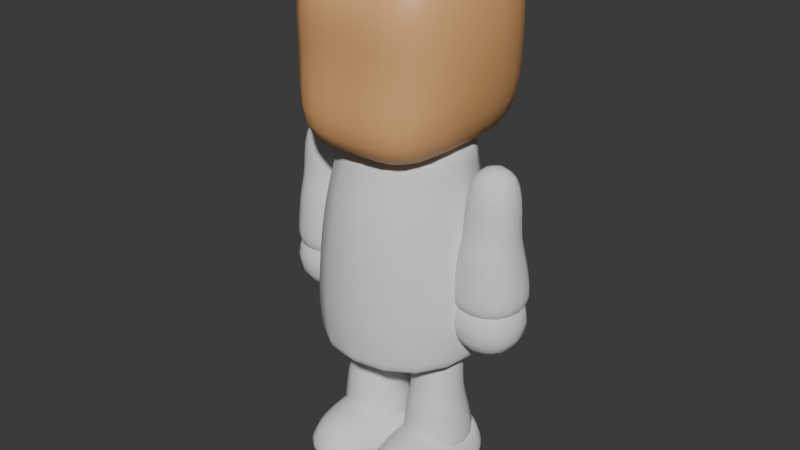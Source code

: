 # Source: person.blend  (saved by Blender 4.5.90; exported with 4.5.12 LTS)
import bpy
from mathutils import Matrix  # noqa: F401  (used for matrix-valued properties, if any)

bpy.ops.wm.read_factory_settings(use_empty=True)
scene = bpy.context.scene
scene.name = 'Scene'

# ---- collections
col_collection = bpy.data.collections.new('Collection'); scene.collection.children.link(col_collection)

# ---- materials (node trees are filled in below, after node groups)
mat_material = bpy.data.materials.new('Material')
mat_material.alpha_threshold = 0.0
mat_material.roughness = 0.5
mat_material.line_color = (0.0, 0.0, 0.0, 1.0)

# ---- material node trees
mat_material.use_nodes = True; mat_material.node_tree.nodes.clear()
_N = mat_material.node_tree.nodes; _L = mat_material.node_tree.links
n0 = _N.new('ShaderNodeOutputMaterial'); n0.name = 'Material Output'; n0.location = (200, 100)
n1 = _N.new('ShaderNodeBsdfPrincipled'); n1.name = 'Principled BSDF'; n1.location = (-200, 100)
n1.inputs[0].default_value = (0.8006, 0.418, 0.1722, 1.0)
n1.inputs[3].default_value = 1.45
_L.new(n1.outputs[0], n0.inputs[0])
n0.is_active_output = True

# ---- world
world_world = bpy.data.worlds.new('World'); scene.world = world_world
world_world.use_nodes = True; world_world.node_tree.nodes.clear()
_N = world_world.node_tree.nodes; _L = world_world.node_tree.links
n0 = _N.new('ShaderNodeOutputWorld'); n0.name = 'World Output'; n0.location = (200, 100)
n1 = _N.new('ShaderNodeBackground'); n1.name = 'Background'; n1.location = (-200, 100)
n1.inputs[0].default_value = (0.05088, 0.05088, 0.05088, 1.0)
_L.new(n1.outputs[0], n0.inputs[0])
n0.is_active_output = True
world_world.color = (0.05088, 0.05088, 0.05088)
world_world.sun_shadow_jitter_overblur = 0.0

# ---- meshes
me_cube_001 = bpy.data.meshes.new('Cube.001')
me_cube_001.from_pydata([(-0.753, -1.0, 3.4), (-0.753, -0.7837, 5.174), (-0.753, 1.0, 3.4), (-0.753, 1.0, 5.145), (-0.753, -0.8478, 4.255), (-0.753, 1.0, 4.255), (0.0, 1.0, 3.4), (0.0, 1.0, 5.145), (0.0, -1.0, 3.4), (0.0, -0.7837, 5.174), (0.0, -0.8478, 4.255), (0.0, 1.0, 4.255), (-0.753, -0.9204, 4.732), (-0.753, 1.0, 4.789), (0.0, -0.9204, 4.732), (0.0, 1.0, 4.789), (-0.753, 0.0, 3.4), (-0.753, 0.1082, 5.394), (-0.9646, 0.0761, 4.255), (0.0, 0.1082, 5.394), (0.0, 0.0, 3.4), (-0.9646, 0.03979, 4.76), (0.753, -1.0, 3.4), (0.753, -0.7837, 5.174), (0.753, 1.0, 3.4), (0.753, 1.0, 5.145), (0.753, -0.8478, 4.255), (0.753, 1.0, 4.255), (0.753, -0.9204, 4.732), (0.753, 1.0, 4.789), (0.753, 0.0, 3.4), (0.753, 0.1082, 5.394), (0.9646, 0.0761, 4.255), (0.9646, 0.03979, 4.76)], [], [(21, 17, 3, 13), (14, 9, 1, 12), (19, 17, 1, 9), (8, 10, 4, 0), (16, 18, 5, 2), (2, 5, 11, 6), (16, 20, 8, 0), (13, 3, 7, 15), (5, 13, 15, 11), (10, 14, 12, 4), (18, 21, 13, 5), (4, 12, 21, 18), (2, 6, 20, 16), (0, 4, 18, 16), (7, 3, 17, 19), (12, 1, 17, 21), (33, 29, 25, 31), (14, 28, 23, 9), (19, 9, 23, 31), (8, 22, 26, 10), (30, 24, 27, 32), (24, 6, 11, 27), (30, 22, 8, 20), (29, 15, 7, 25), (27, 11, 15, 29), (10, 26, 28, 14), (32, 27, 29, 33), (26, 32, 33, 28), (24, 30, 20, 6), (22, 30, 32, 26), (7, 19, 31, 25), (28, 33, 31, 23)])
me_cube_001.polygons.foreach_set('use_smooth', [True] * 32)
_uv = me_cube_001.uv_layers.new(name='UVMap')
_uv.uv.foreach_set('vector', [0.5486, 0.125, 0.625, 0.125, 0.625, 0.25, 0.5486, 0.25, 0.5486, 0.875, 0.625, 0.875, 0.625, 1.0, 0.5486, 1.0, 0.75, 0.625, 0.875, 0.625, 0.875, 0.75, 0.75, 0.75, 0.375, 0.875, 0.4819, 0.875, 0.4819, 1.0, 0.375, 1.0, 0.375, 0.125, 0.4819, 0.125, 0.4819, 0.25, 0.375, 0.25, 0.375, 0.25, 0.4819, 0.25, 0.4819, 0.375, 0.375, 0.375, 0.125, 0.625, 0.25, 0.625, 0.25, 0.75, 0.125, 0.75, 0.5486, 0.25, 0.625, 0.25, 0.625, 0.375, 0.5486, 0.375, 0.4819, 0.25, 0.5486, 0.25, 0.5486, 0.375, 0.4819, 0.375, 0.4819, 0.875, 0.5486, 0.875, 0.5486, 1.0, 0.4819, 1.0, 0.4819, 0.125, 0.5486, 0.125, 0.5486, 0.25, 0.4819, 0.25, 0.4819, 0.0, 0.5486, 0.0, 0.5486, 0.125, 0.4819, 0.125, 0.125, 0.5, 0.25, 0.5, 0.25, 0.625, 0.125, 0.625, 0.375, 0.0, 0.4819, 0.0, 0.4819, 0.125, 0.375, 0.125, 0.75, 0.5, 0.875, 0.5, 0.875, 0.625, 0.75, 0.625, 0.5486, 0.0, 0.625, 0.0, 0.625, 0.125, 0.5486, 0.125, 0.5486, 0.125, 0.5486, 0.25, 0.625, 0.25, 0.625, 0.125, 0.5486, 0.875, 0.5486, 1.0, 0.625, 1.0, 0.625, 0.875, 0.75, 0.625, 0.75, 0.75, 0.875, 0.75, 0.875, 0.625, 0.375, 0.875, 0.375, 1.0, 0.4819, 1.0, 0.4819, 0.875, 0.375, 0.125, 0.375, 0.25, 0.4819, 0.25, 0.4819, 0.125, 0.375, 0.25, 0.375, 0.375, 0.4819, 0.375, 0.4819, 0.25, 0.125, 0.625, 0.125, 0.75, 0.25, 0.75, 0.25, 0.625, 0.5486, 0.25, 0.5486, 0.375, 0.625, 0.375, 0.625, 0.25, 0.4819, 0.25, 0.4819, 0.375, 0.5486, 0.375, 0.5486, 0.25, 0.4819, 0.875, 0.4819, 1.0, 0.5486, 1.0, 0.5486, 0.875, 0.4819, 0.125, 0.4819, 0.25, 0.5486, 0.25, 0.5486, 0.125, 0.4819, 0.0, 0.4819, 0.125, 0.5486, 0.125, 0.5486, 0.0, 0.125, 0.5, 0.125, 0.625, 0.25, 0.625, 0.25, 0.5, 0.375, 0.0, 0.375, 0.125, 0.4819, 0.125, 0.4819, 0.0, 0.75, 0.5, 0.75, 0.625, 0.875, 0.625, 0.875, 0.5, 0.5486, 0.0, 0.5486, 0.125, 0.625, 0.125, 0.625, 0.0])
me_cube_001.materials.append(mat_material)
me_cube_001.update()
me_cube_002 = bpy.data.meshes.new('Cube.002')
me_cube_002.from_pydata([(-0.8995, -0.8995, 1.4), (-0.7009, -0.7009, 3.553), (-0.8995, 0.8995, 1.4), (-0.7009, 0.7009, 3.553), (0.8995, -0.8995, 1.4), (0.7009, -0.7009, 3.553), (0.8995, 0.8995, 1.4), (0.7009, 0.7009, 3.553), (-0.6992, -0.6992, 3.307), (-0.6992, 0.6992, 3.307), (0.6992, 0.6992, 3.307), (0.6992, -0.6992, 3.307), (-0.9697, 1.114, 1.76), (0.9697, 1.114, 1.76), (0.9697, -0.9697, 1.76), (-0.9697, -0.9697, 1.76), (-0.7913, -0.8959, 2.858), (-0.7913, 0.7859, 2.858), (0.7913, 0.7859, 2.858), (0.7913, -0.8959, 2.858), (-0.8995, 0.8995, 1.25), (-0.8995, -0.8995, 1.25), (0.8995, 0.8995, 1.25), (0.8995, -0.8995, 1.25)], [], [(8, 1, 3, 9), (9, 3, 7, 10), (10, 7, 5, 11), (11, 5, 1, 8), (4, 0, 21, 23), (7, 3, 1, 5), (19, 11, 8, 16), (18, 10, 11, 19), (17, 9, 10, 18), (16, 8, 9, 17), (0, 15, 12, 2), (2, 12, 13, 6), (6, 13, 14, 4), (4, 14, 15, 0), (15, 16, 17, 12), (12, 17, 18, 13), (13, 18, 19, 14), (14, 19, 16, 15), (20, 22, 23, 21), (2, 6, 22, 20), (0, 2, 20, 21), (6, 4, 23, 22)])
me_cube_002.polygons.foreach_set('use_smooth', [True] * 22)
_uv = me_cube_002.uv_layers.new(name='UVMap')
_uv.uv.foreach_set('vector', [0.5835, 0.0, 0.625, 0.0, 0.625, 0.25, 0.5835, 0.25, 0.5835, 0.25, 0.625, 0.25, 0.625, 0.5, 0.5835, 0.5, 0.5835, 0.5, 0.625, 0.5, 0.625, 0.75, 0.5835, 0.75, 0.5835, 0.75, 0.625, 0.75, 0.625, 1.0, 0.5835, 1.0, 0.375, 0.75, 0.375, 1.0, 0.375, 1.0, 0.375, 0.75, 0.625, 0.5, 0.875, 0.5, 0.875, 0.75, 0.625, 0.75, 0.5344, 0.75, 0.5835, 0.75, 0.5835, 1.0, 0.5344, 1.0, 0.5344, 0.5, 0.5835, 0.5, 0.5835, 0.75, 0.5344, 0.75, 0.5344, 0.25, 0.5835, 0.25, 0.5835, 0.5, 0.5344, 0.5, 0.5344, 0.0, 0.5835, 0.0, 0.5835, 0.25, 0.5344, 0.25, 0.375, 0.0, 0.4143, 0.0, 0.4143, 0.25, 0.375, 0.25, 0.375, 0.25, 0.4143, 0.25, 0.4143, 0.5, 0.375, 0.5, 0.375, 0.5, 0.4143, 0.5, 0.4143, 0.75, 0.375, 0.75, 0.375, 0.75, 0.4143, 0.75, 0.4143, 1.0, 0.375, 1.0, 0.4143, 0.0, 0.5344, 0.0, 0.5344, 0.25, 0.4143, 0.25, 0.4143, 0.25, 0.5344, 0.25, 0.5344, 0.5, 0.4143, 0.5, 0.4143, 0.5, 0.5344, 0.5, 0.5344, 0.75, 0.4143, 0.75, 0.4143, 0.75, 0.5344, 0.75, 0.5344, 1.0, 0.4143, 1.0, 0.125, 0.5, 0.375, 0.5, 0.375, 0.75, 0.125, 0.75, 0.375, 0.25, 0.375, 0.5, 0.375, 0.5, 0.375, 0.25, 0.375, 0.0, 0.375, 0.25, 0.375, 0.25, 0.375, 0.0, 0.375, 0.5, 0.375, 0.75, 0.375, 0.75, 0.375, 0.5])
me_cube_002.update()
me_cube_004 = bpy.data.meshes.new('Cube.004')
me_cube_004.from_pydata([(-1.391, -0.3914, 1.922), (-1.274, -0.2743, 3.467), (-1.391, 0.3914, 1.922), (-1.274, 0.2743, 3.467), (-0.6086, -0.3914, 1.922), (-0.7257, -0.2743, 3.467), (-0.6086, 0.3914, 1.922), (-0.7257, 0.2743, 3.467), (-1.274, -0.2737, 2.802), (-1.274, 0.2737, 2.802), (-0.7263, 0.2737, 2.802), (-0.7263, -0.2737, 2.802), (-1.38, 0.4361, 2.196), (-0.6205, 0.4361, 2.196), (-0.6205, -0.3795, 2.196), (-1.38, -0.3795, 2.196), (-1.31, -0.3506, 2.626), (-1.31, 0.3076, 2.626), (-0.6903, 0.3076, 2.626), (-0.6903, -0.3506, 2.626), (-1.418, -0.4175, 1.449), (-1.418, -0.4175, 2.284), (-1.418, 0.4175, 1.449), (-1.418, 0.4175, 2.284), (-0.5825, -0.4175, 1.449), (-0.5825, -0.4175, 2.284), (-0.5825, 0.4175, 1.449), (-0.5825, 0.4175, 2.284)], [], [(8, 1, 3, 9), (9, 3, 7, 10), (10, 7, 5, 11), (11, 5, 1, 8), (2, 6, 4, 0), (7, 3, 1, 5), (19, 11, 8, 16), (18, 10, 11, 19), (17, 9, 10, 18), (16, 8, 9, 17), (0, 15, 12, 2), (2, 12, 13, 6), (6, 13, 14, 4), (4, 14, 15, 0), (15, 16, 17, 12), (12, 17, 18, 13), (13, 18, 19, 14), (14, 19, 16, 15), (20, 21, 23, 22), (22, 23, 27, 26), (26, 27, 25, 24), (24, 25, 21, 20), (22, 26, 24, 20), (27, 23, 21, 25)])
me_cube_004.polygons.foreach_set('use_smooth', [True] * 24)
_uv = me_cube_004.uv_layers.new(name='UVMap')
_uv.uv.foreach_set('vector', [0.5835, 0.0, 0.625, 0.0, 0.625, 0.25, 0.5835, 0.25, 0.5835, 0.25, 0.625, 0.25, 0.625, 0.5, 0.5835, 0.5, 0.5835, 0.5, 0.625, 0.5, 0.625, 0.75, 0.5835, 0.75, 0.5835, 0.75, 0.625, 0.75, 0.625, 1.0, 0.5835, 1.0, 0.125, 0.5, 0.375, 0.5, 0.375, 0.75, 0.125, 0.75, 0.625, 0.5, 0.875, 0.5, 0.875, 0.75, 0.625, 0.75, 0.5344, 0.75, 0.5835, 0.75, 0.5835, 1.0, 0.5344, 1.0, 0.5344, 0.5, 0.5835, 0.5, 0.5835, 0.75, 0.5344, 0.75, 0.5344, 0.25, 0.5835, 0.25, 0.5835, 0.5, 0.5344, 0.5, 0.5344, 0.0, 0.5835, 0.0, 0.5835, 0.25, 0.5344, 0.25, 0.375, 0.0, 0.4143, 0.0, 0.4143, 0.25, 0.375, 0.25, 0.375, 0.25, 0.4143, 0.25, 0.4143, 0.5, 0.375, 0.5, 0.375, 0.5, 0.4143, 0.5, 0.4143, 0.75, 0.375, 0.75, 0.375, 0.75, 0.4143, 0.75, 0.4143, 1.0, 0.375, 1.0, 0.4143, 0.0, 0.5344, 0.0, 0.5344, 0.25, 0.4143, 0.25, 0.4143, 0.25, 0.5344, 0.25, 0.5344, 0.5, 0.4143, 0.5, 0.4143, 0.5, 0.5344, 0.5, 0.5344, 0.75, 0.4143, 0.75, 0.4143, 0.75, 0.5344, 0.75, 0.5344, 1.0, 0.4143, 1.0, 0.375, 0.0, 0.625, 0.0, 0.625, 0.25, 0.375, 0.25, 0.375, 0.25, 0.625, 0.25, 0.625, 0.5, 0.375, 0.5, 0.375, 0.5, 0.625, 0.5, 0.625, 0.75, 0.375, 0.75, 0.375, 0.75, 0.625, 0.75, 0.625, 1.0, 0.375, 1.0, 0.125, 0.5, 0.375, 0.5, 0.375, 0.75, 0.125, 0.75, 0.625, 0.5, 0.875, 0.5, 0.875, 0.75, 0.625, 0.75])
me_cube_004.update()
me_cube_006 = bpy.data.meshes.new('Cube.006')
me_cube_006.from_pydata([(-0.7914, -0.3914, 0.1554), (-0.6743, -0.2743, 1.567), (-0.7914, 0.3914, 0.1554), (-0.6743, 0.2743, 1.567), (-0.008618, -0.3914, 0.1554), (-0.1257, -0.2743, 1.567), (-0.008618, 0.3914, 0.1554), (-0.1257, 0.2743, 1.567), (-0.6737, -0.2737, 0.9018), (-0.6737, 0.2737, 0.9018), (-0.1263, 0.2737, 0.9018), (-0.1263, -0.2737, 0.9018), (-0.7795, 0.4361, 0.2963), (-0.0205, 0.4361, 0.2963), (-0.0205, -0.3795, 0.2963), (-0.7795, -0.3795, 0.2963), (-0.7097, -0.3506, 0.7261), (-0.7097, 0.3076, 0.7261), (-0.0903, 0.3076, 0.7261), (-0.0903, -0.3506, 0.7261), (-0.8175, -0.949, -0.04909), (-0.6476, -0.734, 0.4058), (-0.8175, 0.4175, -0.04909), (-0.8175, 0.4175, 0.5175), (0.01754, -0.949, -0.04909), (-0.1524, -0.734, 0.4058), (0.01754, 0.4175, -0.04909), (0.01754, 0.4175, 0.5175), (-0.8175, 0.1075, -0.04909), (-0.6476, -0.1075, 0.4058), (0.01754, 0.1075, -0.04909), (-0.1524, -0.1075, 0.4058), (-0.8175, -0.949, 0.09098), (-0.8175, 0.4175, 0.09098), (0.01754, 0.4175, 0.09098), (0.01754, -0.949, 0.09098), (0.01754, 0.1075, 0.09098), (-0.8175, 0.1075, 0.09098)], [], [(8, 1, 3, 9), (9, 3, 7, 10), (10, 7, 5, 11), (11, 5, 1, 8), (2, 6, 4, 0), (7, 3, 1, 5), (19, 11, 8, 16), (18, 10, 11, 19), (17, 9, 10, 18), (16, 8, 9, 17), (0, 15, 12, 2), (2, 12, 13, 6), (6, 13, 14, 4), (4, 14, 15, 0), (15, 16, 17, 12), (12, 17, 18, 13), (13, 18, 19, 14), (14, 19, 16, 15), (37, 29, 23, 33), (33, 23, 27, 34), (36, 31, 25, 35), (35, 25, 21, 32), (28, 30, 24, 20), (31, 29, 21, 25), (27, 23, 29, 31), (22, 26, 30, 28), (34, 27, 31, 36), (32, 21, 29, 37), (20, 32, 37, 28), (26, 34, 36, 30), (24, 35, 32, 20), (30, 36, 35, 24), (22, 33, 34, 26), (28, 37, 33, 22)])
me_cube_006.polygons.foreach_set('use_smooth', [True] * 34)
_uv = me_cube_006.uv_layers.new(name='UVMap')
_uv.uv.foreach_set('vector', [0.5835, 0.0, 0.625, 0.0, 0.625, 0.25, 0.5835, 0.25, 0.5835, 0.25, 0.625, 0.25, 0.625, 0.5, 0.5835, 0.5, 0.5835, 0.5, 0.625, 0.5, 0.625, 0.75, 0.5835, 0.75, 0.5835, 0.75, 0.625, 0.75, 0.625, 1.0, 0.5835, 1.0, 0.125, 0.5, 0.375, 0.5, 0.375, 0.75, 0.125, 0.75, 0.625, 0.5, 0.875, 0.5, 0.875, 0.75, 0.625, 0.75, 0.5344, 0.75, 0.5835, 0.75, 0.5835, 1.0, 0.5344, 1.0, 0.5344, 0.5, 0.5835, 0.5, 0.5835, 0.75, 0.5344, 0.75, 0.5344, 0.25, 0.5835, 0.25, 0.5835, 0.5, 0.5344, 0.5, 0.5344, 0.0, 0.5835, 0.0, 0.5835, 0.25, 0.5344, 0.25, 0.375, 0.0, 0.4143, 0.0, 0.4143, 0.25, 0.375, 0.25, 0.375, 0.25, 0.4143, 0.25, 0.4143, 0.5, 0.375, 0.5, 0.375, 0.5, 0.4143, 0.5, 0.4143, 0.75, 0.375, 0.75, 0.375, 0.75, 0.4143, 0.75, 0.4143, 1.0, 0.375, 1.0, 0.4143, 0.0, 0.5344, 0.0, 0.5344, 0.25, 0.4143, 0.25, 0.4143, 0.25, 0.5344, 0.25, 0.5344, 0.5, 0.4143, 0.5, 0.4143, 0.5, 0.5344, 0.5, 0.5344, 0.75, 0.4143, 0.75, 0.4143, 0.75, 0.5344, 0.75, 0.5344, 1.0, 0.4143, 1.0, 0.4169, 0.1933, 0.625, 0.1933, 0.625, 0.25, 0.4169, 0.25, 0.4169, 0.25, 0.625, 0.25, 0.625, 0.5, 0.4169, 0.5, 0.4169, 0.5567, 0.625, 0.5567, 0.625, 0.75, 0.4169, 0.75, 0.4169, 0.75, 0.625, 0.75, 0.625, 1.0, 0.4169, 1.0, 0.125, 0.5567, 0.375, 0.5567, 0.375, 0.75, 0.125, 0.75, 0.625, 0.5567, 0.875, 0.5567, 0.875, 0.75, 0.625, 0.75, 0.625, 0.5, 0.875, 0.5, 0.875, 0.5567, 0.625, 0.5567, 0.125, 0.5, 0.375, 0.5, 0.375, 0.5567, 0.125, 0.5567, 0.4169, 0.5, 0.625, 0.5, 0.625, 0.5567, 0.4169, 0.5567, 0.4169, 0.0, 0.625, 0.0, 0.625, 0.1933, 0.4169, 0.1933, 0.375, 0.0, 0.4169, 0.0, 0.4169, 0.1933, 0.375, 0.1933, 0.375, 0.5, 0.4169, 0.5, 0.4169, 0.5567, 0.375, 0.5567, 0.375, 0.75, 0.4169, 0.75, 0.4169, 1.0, 0.375, 1.0, 0.375, 0.5567, 0.4169, 0.5567, 0.4169, 0.75, 0.375, 0.75, 0.375, 0.25, 0.4169, 0.25, 0.4169, 0.5, 0.375, 0.5, 0.375, 0.1933, 0.4169, 0.1933, 0.4169, 0.25, 0.375, 0.25])
me_cube_006.update()
me_cube_007 = bpy.data.meshes.new('Cube.007')
me_cube_007.from_pydata([(0.008618, -0.3914, 0.1554), (0.1257, -0.2743, 1.567), (0.008618, 0.3914, 0.1554), (0.1257, 0.2743, 1.567), (0.7914, -0.3914, 0.1554), (0.6743, -0.2743, 1.567), (0.7914, 0.3914, 0.1554), (0.6743, 0.2743, 1.567), (0.1263, -0.2737, 0.9018), (0.1263, 0.2737, 0.9018), (0.6737, 0.2737, 0.9018), (0.6737, -0.2737, 0.9018), (0.0205, 0.4361, 0.2963), (0.7795, 0.4361, 0.2963), (0.7795, -0.3795, 0.2963), (0.0205, -0.3795, 0.2963), (0.0903, -0.3506, 0.7261), (0.0903, 0.3076, 0.7261), (0.7097, 0.3076, 0.7261), (0.7097, -0.3506, 0.7261), (-0.01754, -0.949, -0.04909), (0.1524, -0.734, 0.4058), (-0.01754, 0.4175, -0.04909), (-0.01754, 0.4175, 0.5175), (0.8175, -0.949, -0.04909), (0.6476, -0.734, 0.4058), (0.8175, 0.4175, -0.04909), (0.8175, 0.4175, 0.5175), (-0.01754, 0.1075, -0.04909), (0.1524, -0.1075, 0.4058), (0.8175, 0.1075, -0.04909), (0.6476, -0.1075, 0.4058), (-0.01754, -0.949, 0.09098), (-0.01754, 0.4175, 0.09098), (0.8175, 0.4175, 0.09098), (0.8175, -0.949, 0.09098), (0.8175, 0.1075, 0.09098), (-0.01754, 0.1075, 0.09098)], [], [(8, 1, 3, 9), (9, 3, 7, 10), (10, 7, 5, 11), (11, 5, 1, 8), (2, 6, 4, 0), (7, 3, 1, 5), (19, 11, 8, 16), (18, 10, 11, 19), (17, 9, 10, 18), (16, 8, 9, 17), (0, 15, 12, 2), (2, 12, 13, 6), (6, 13, 14, 4), (4, 14, 15, 0), (15, 16, 17, 12), (12, 17, 18, 13), (13, 18, 19, 14), (14, 19, 16, 15), (37, 29, 23, 33), (33, 23, 27, 34), (36, 31, 25, 35), (35, 25, 21, 32), (28, 30, 24, 20), (31, 29, 21, 25), (27, 23, 29, 31), (22, 26, 30, 28), (34, 27, 31, 36), (32, 21, 29, 37), (20, 32, 37, 28), (26, 34, 36, 30), (24, 35, 32, 20), (30, 36, 35, 24), (22, 33, 34, 26), (28, 37, 33, 22)])
me_cube_007.polygons.foreach_set('use_smooth', [True] * 34)
_uv = me_cube_007.uv_layers.new(name='UVMap')
_uv.uv.foreach_set('vector', [0.5835, 0.0, 0.625, 0.0, 0.625, 0.25, 0.5835, 0.25, 0.5835, 0.25, 0.625, 0.25, 0.625, 0.5, 0.5835, 0.5, 0.5835, 0.5, 0.625, 0.5, 0.625, 0.75, 0.5835, 0.75, 0.5835, 0.75, 0.625, 0.75, 0.625, 1.0, 0.5835, 1.0, 0.125, 0.5, 0.375, 0.5, 0.375, 0.75, 0.125, 0.75, 0.625, 0.5, 0.875, 0.5, 0.875, 0.75, 0.625, 0.75, 0.5344, 0.75, 0.5835, 0.75, 0.5835, 1.0, 0.5344, 1.0, 0.5344, 0.5, 0.5835, 0.5, 0.5835, 0.75, 0.5344, 0.75, 0.5344, 0.25, 0.5835, 0.25, 0.5835, 0.5, 0.5344, 0.5, 0.5344, 0.0, 0.5835, 0.0, 0.5835, 0.25, 0.5344, 0.25, 0.375, 0.0, 0.4143, 0.0, 0.4143, 0.25, 0.375, 0.25, 0.375, 0.25, 0.4143, 0.25, 0.4143, 0.5, 0.375, 0.5, 0.375, 0.5, 0.4143, 0.5, 0.4143, 0.75, 0.375, 0.75, 0.375, 0.75, 0.4143, 0.75, 0.4143, 1.0, 0.375, 1.0, 0.4143, 0.0, 0.5344, 0.0, 0.5344, 0.25, 0.4143, 0.25, 0.4143, 0.25, 0.5344, 0.25, 0.5344, 0.5, 0.4143, 0.5, 0.4143, 0.5, 0.5344, 0.5, 0.5344, 0.75, 0.4143, 0.75, 0.4143, 0.75, 0.5344, 0.75, 0.5344, 1.0, 0.4143, 1.0, 0.4169, 0.1933, 0.625, 0.1933, 0.625, 0.25, 0.4169, 0.25, 0.4169, 0.25, 0.625, 0.25, 0.625, 0.5, 0.4169, 0.5, 0.4169, 0.5567, 0.625, 0.5567, 0.625, 0.75, 0.4169, 0.75, 0.4169, 0.75, 0.625, 0.75, 0.625, 1.0, 0.4169, 1.0, 0.125, 0.5567, 0.375, 0.5567, 0.375, 0.75, 0.125, 0.75, 0.625, 0.5567, 0.875, 0.5567, 0.875, 0.75, 0.625, 0.75, 0.625, 0.5, 0.875, 0.5, 0.875, 0.5567, 0.625, 0.5567, 0.125, 0.5, 0.375, 0.5, 0.375, 0.5567, 0.125, 0.5567, 0.4169, 0.5, 0.625, 0.5, 0.625, 0.5567, 0.4169, 0.5567, 0.4169, 0.0, 0.625, 0.0, 0.625, 0.1933, 0.4169, 0.1933, 0.375, 0.0, 0.4169, 0.0, 0.4169, 0.1933, 0.375, 0.1933, 0.375, 0.5, 0.4169, 0.5, 0.4169, 0.5567, 0.375, 0.5567, 0.375, 0.75, 0.4169, 0.75, 0.4169, 1.0, 0.375, 1.0, 0.375, 0.5567, 0.4169, 0.5567, 0.4169, 0.75, 0.375, 0.75, 0.375, 0.25, 0.4169, 0.25, 0.4169, 0.5, 0.375, 0.5, 0.375, 0.1933, 0.4169, 0.1933, 0.4169, 0.25, 0.375, 0.25])
me_cube_007.update()
me_cube_008 = bpy.data.meshes.new('Cube.008')
me_cube_008.from_pydata([(0.6086, -0.3914, 1.922), (0.7257, -0.2743, 3.467), (0.6086, 0.3914, 1.922), (0.7257, 0.2743, 3.467), (1.391, -0.3914, 1.922), (1.274, -0.2743, 3.467), (1.391, 0.3914, 1.922), (1.274, 0.2743, 3.467), (0.7263, -0.2737, 2.802), (0.7263, 0.2737, 2.802), (1.274, 0.2737, 2.802), (1.274, -0.2737, 2.802), (0.6205, 0.4361, 2.196), (1.38, 0.4361, 2.196), (1.38, -0.3795, 2.196), (0.6205, -0.3795, 2.196), (0.6903, -0.3506, 2.626), (0.6903, 0.3076, 2.626), (1.31, 0.3076, 2.626), (1.31, -0.3506, 2.626), (0.5825, -0.4175, 1.449), (0.5825, -0.4175, 2.284), (0.5825, 0.4175, 1.449), (0.5825, 0.4175, 2.284), (1.418, -0.4175, 1.449), (1.418, -0.4175, 2.284), (1.418, 0.4175, 1.449), (1.418, 0.4175, 2.284)], [], [(8, 1, 3, 9), (9, 3, 7, 10), (10, 7, 5, 11), (11, 5, 1, 8), (2, 6, 4, 0), (7, 3, 1, 5), (19, 11, 8, 16), (18, 10, 11, 19), (17, 9, 10, 18), (16, 8, 9, 17), (0, 15, 12, 2), (2, 12, 13, 6), (6, 13, 14, 4), (4, 14, 15, 0), (15, 16, 17, 12), (12, 17, 18, 13), (13, 18, 19, 14), (14, 19, 16, 15), (20, 21, 23, 22), (22, 23, 27, 26), (26, 27, 25, 24), (24, 25, 21, 20), (22, 26, 24, 20), (27, 23, 21, 25)])
me_cube_008.polygons.foreach_set('use_smooth', [True] * 24)
_uv = me_cube_008.uv_layers.new(name='UVMap')
_uv.uv.foreach_set('vector', [0.5835, 0.0, 0.625, 0.0, 0.625, 0.25, 0.5835, 0.25, 0.5835, 0.25, 0.625, 0.25, 0.625, 0.5, 0.5835, 0.5, 0.5835, 0.5, 0.625, 0.5, 0.625, 0.75, 0.5835, 0.75, 0.5835, 0.75, 0.625, 0.75, 0.625, 1.0, 0.5835, 1.0, 0.125, 0.5, 0.375, 0.5, 0.375, 0.75, 0.125, 0.75, 0.625, 0.5, 0.875, 0.5, 0.875, 0.75, 0.625, 0.75, 0.5344, 0.75, 0.5835, 0.75, 0.5835, 1.0, 0.5344, 1.0, 0.5344, 0.5, 0.5835, 0.5, 0.5835, 0.75, 0.5344, 0.75, 0.5344, 0.25, 0.5835, 0.25, 0.5835, 0.5, 0.5344, 0.5, 0.5344, 0.0, 0.5835, 0.0, 0.5835, 0.25, 0.5344, 0.25, 0.375, 0.0, 0.4143, 0.0, 0.4143, 0.25, 0.375, 0.25, 0.375, 0.25, 0.4143, 0.25, 0.4143, 0.5, 0.375, 0.5, 0.375, 0.5, 0.4143, 0.5, 0.4143, 0.75, 0.375, 0.75, 0.375, 0.75, 0.4143, 0.75, 0.4143, 1.0, 0.375, 1.0, 0.4143, 0.0, 0.5344, 0.0, 0.5344, 0.25, 0.4143, 0.25, 0.4143, 0.25, 0.5344, 0.25, 0.5344, 0.5, 0.4143, 0.5, 0.4143, 0.5, 0.5344, 0.5, 0.5344, 0.75, 0.4143, 0.75, 0.4143, 0.75, 0.5344, 0.75, 0.5344, 1.0, 0.4143, 1.0, 0.375, 0.0, 0.625, 0.0, 0.625, 0.25, 0.375, 0.25, 0.375, 0.25, 0.625, 0.25, 0.625, 0.5, 0.375, 0.5, 0.375, 0.5, 0.625, 0.5, 0.625, 0.75, 0.375, 0.75, 0.375, 0.75, 0.625, 0.75, 0.625, 1.0, 0.375, 1.0, 0.125, 0.5, 0.375, 0.5, 0.375, 0.75, 0.125, 0.75, 0.625, 0.5, 0.875, 0.5, 0.875, 0.75, 0.625, 0.75])
me_cube_008.update()
arm_armature = bpy.data.armatures.new('Armature')  # bones are not reproduced

# ---- objects
ob_head = bpy.data.objects.new('Head', me_cube_001)
ob_body = bpy.data.objects.new('Body', me_cube_002)
ob_arm_r = bpy.data.objects.new('Arm_R', me_cube_004)
ob_leg_r = bpy.data.objects.new('Leg_R', me_cube_006)
ob_leg_l = bpy.data.objects.new('Leg_L', me_cube_007)
ob_arm_l = bpy.data.objects.new('Arm_L', me_cube_008)
ob_armature = bpy.data.objects.new('Armature', arm_armature)

# ---- transforms, parenting, visibility, modifiers, constraints
ob_head.parent = ob_armature
ob_head.location = (0.0, 0.0, 0.0)
_vg = ob_head.vertex_groups.new(name='root')
_vg = ob_head.vertex_groups.new(name='leg_r')
_vg = ob_head.vertex_groups.new(name='leg_l')
_vg = ob_head.vertex_groups.new(name='chest')
_vg = ob_head.vertex_groups.new(name='neck')
for _i, _w in zip([0, 1, 2, 3, 4, 5, 6, 7, 8, 9, 10, 11, 12, 13, 14, 15, 16, 17, 18, 19, 20, 21, 22, 23, 24, 25, 26, 27, 28, 29, 30, 31, 32, 33], [1.0, 1.0, 1.0, 1.0, 1.0, 1.0, 1.0, 1.0, 1.0, 1.0, 1.0, 1.0, 1.0, 1.0, 1.0, 1.0, 1.0, 1.0, 1.0, 1.0, 1.0, 1.0, 1.0, 1.0, 1.0, 1.0, 1.0, 1.0, 1.0, 1.0, 1.0, 0.9999, 1.0, 1.0]): _vg.add([_i], _w, 'REPLACE')
_vg = ob_head.vertex_groups.new(name='shoulder_r')
_vg = ob_head.vertex_groups.new(name='arm_r')
_vg = ob_head.vertex_groups.new(name='hand_r')
_vg = ob_head.vertex_groups.new(name='shoulder_l')
_vg = ob_head.vertex_groups.new(name='arm_l')
_vg = ob_head.vertex_groups.new(name='hand_l')
_m = ob_head.modifiers.new('Subdivision', 'SUBSURF')
_m = ob_head.modifiers.new('Armature', 'ARMATURE')
_m.object = ob_armature
ob_body.parent = ob_armature
ob_body.location = (0.0, 0.0, 0.0)
_vg = ob_body.vertex_groups.new(name='root')
_vg = ob_body.vertex_groups.new(name='leg_r')
_vg = ob_body.vertex_groups.new(name='leg_l')
_vg = ob_body.vertex_groups.new(name='chest')
_vg.add([0, 1, 2, 3, 4, 5, 6, 7, 8, 9, 10, 11, 12, 13, 14, 15, 16, 17, 18, 19, 20, 21, 22, 23], 1.0, 'REPLACE')
_vg = ob_body.vertex_groups.new(name='neck')
_vg = ob_body.vertex_groups.new(name='shoulder_r')
_vg = ob_body.vertex_groups.new(name='arm_r')
_vg = ob_body.vertex_groups.new(name='hand_r')
_vg = ob_body.vertex_groups.new(name='shoulder_l')
_vg = ob_body.vertex_groups.new(name='arm_l')
_vg = ob_body.vertex_groups.new(name='hand_l')
_m = ob_body.modifiers.new('Subdivision', 'SUBSURF')
_m = ob_body.modifiers.new('Armature', 'ARMATURE')
_m.object = ob_armature
ob_arm_r.parent = ob_armature
ob_arm_r.location = (0.0, 0.0, 0.0)
_vg = ob_arm_r.vertex_groups.new(name='root')
_vg = ob_arm_r.vertex_groups.new(name='leg_r')
_vg = ob_arm_r.vertex_groups.new(name='leg_l')
_vg = ob_arm_r.vertex_groups.new(name='chest')
_vg = ob_arm_r.vertex_groups.new(name='neck')
_vg = ob_arm_r.vertex_groups.new(name='shoulder_r')
for _i, _w in zip([1, 3, 5, 7, 8, 9, 10, 11, 12, 13, 16, 17, 18, 19], [0.9999, 0.9997, 1.0, 1.0, 0.9999, 0.9963, 0.9992, 1.0, 0.02029, 0.02255, 0.8282, 0.9291, 0.9553, 0.8813]): _vg.add([_i], _w, 'REPLACE')
_vg = ob_arm_r.vertex_groups.new(name='arm_r')
for _i, _w in zip([0, 1, 2, 3, 4, 5, 6, 7, 8, 9, 10, 11, 12, 13, 14, 15, 16, 17, 18, 19, 20, 21, 22, 23, 24, 25, 26, 27], [0.9999, 1.0, 0.9997, 1.0, 0.9994, 1.0, 0.9964, 1.0, 1.0, 1.0, 1.0, 1.0, 1.0, 0.9715, 1.0, 0.9997, 1.0, 0.9985, 0.999, 1.0, 0.9991, 1.0, 0.9929, 1.0, 0.9817, 1.0, 0.9997, 0.9992]): _vg.add([_i], _w, 'REPLACE')
_vg = ob_arm_r.vertex_groups.new(name='hand_r')
for _i, _w in zip([0, 2, 4, 6, 12, 13, 14, 15, 16, 17, 18, 19, 20, 21, 22, 23, 24, 25, 26, 27], [1.0, 1.0, 1.0, 1.0, 1.0, 1.0, 1.0, 1.0, 0.5223, 0.5415, 0.5623, 0.5112, 1.0, 1.0, 0.9989, 1.0, 0.9998, 1.0, 0.9937, 1.0]): _vg.add([_i], _w, 'REPLACE')
_vg = ob_arm_r.vertex_groups.new(name='shoulder_l')
_vg = ob_arm_r.vertex_groups.new(name='arm_l')
_vg = ob_arm_r.vertex_groups.new(name='hand_l')
_m = ob_arm_r.modifiers.new('Subdivision', 'SUBSURF')
_m = ob_arm_r.modifiers.new('Armature', 'ARMATURE')
_m.object = ob_armature
ob_leg_r.parent = ob_armature
ob_leg_r.location = (0.0, 0.0, 0.0)
_vg = ob_leg_r.vertex_groups.new(name='root')
_vg = ob_leg_r.vertex_groups.new(name='leg_r')
for _i, _w in zip([0, 1, 2, 3, 4, 5, 6, 7, 8, 9, 10, 11, 12, 13, 14, 15, 16, 17, 18, 19, 20, 21, 22, 23, 24, 25, 26, 27, 28, 29, 30, 31, 32, 33, 34, 35, 36, 37], [0.9997, 1.0, 0.9995, 0.9991, 1.0, 1.0, 0.9999, 0.9951, 1.0, 0.9924, 0.9964, 1.0, 0.9998, 0.9944, 1.0, 1.0, 1.0, 1.0, 0.9999, 1.0, 1.0, 0.9999, 0.9977, 1.0, 1.0, 0.9999, 0.9981, 0.999, 0.9962, 1.0, 1.0, 1.0, 1.0, 0.9995, 0.9999, 1.0, 1.0, 0.9999]): _vg.add([_i], _w, 'REPLACE')
_vg = ob_leg_r.vertex_groups.new(name='leg_l')
_vg = ob_leg_r.vertex_groups.new(name='chest')
_vg = ob_leg_r.vertex_groups.new(name='neck')
_vg = ob_leg_r.vertex_groups.new(name='shoulder_r')
_vg = ob_leg_r.vertex_groups.new(name='arm_r')
_vg = ob_leg_r.vertex_groups.new(name='hand_r')
_vg = ob_leg_r.vertex_groups.new(name='shoulder_l')
_vg = ob_leg_r.vertex_groups.new(name='arm_l')
_vg = ob_leg_r.vertex_groups.new(name='hand_l')
_m = ob_leg_r.modifiers.new('Subdivision', 'SUBSURF')
_m = ob_leg_r.modifiers.new('Armature', 'ARMATURE')
_m.object = ob_armature
ob_leg_l.parent = ob_armature
ob_leg_l.location = (0.0, 0.0, 0.0)
_vg = ob_leg_l.vertex_groups.new(name='root')
_vg = ob_leg_l.vertex_groups.new(name='leg_r')
_vg = ob_leg_l.vertex_groups.new(name='leg_l')
for _i, _w in zip([0, 1, 2, 3, 4, 5, 6, 7, 8, 9, 10, 11, 12, 13, 14, 15, 16, 17, 18, 19, 20, 21, 22, 23, 24, 25, 26, 27, 28, 29, 30, 31, 32, 33, 34, 35, 36, 37], [1.0, 0.9945, 1.0, 1.0, 1.0, 0.9987, 0.9999, 0.9999, 0.9909, 1.0, 0.9998, 0.9972, 1.0, 1.0, 0.9999, 0.9999, 0.9998, 1.0, 1.0, 0.9999, 0.9963, 1.0, 1.0, 1.0, 0.9998, 1.0, 1.0, 1.0, 1.0, 0.9995, 1.0, 0.9999, 0.9988, 1.0, 1.0, 0.9986, 1.0, 1.0]): _vg.add([_i], _w, 'REPLACE')
_vg = ob_leg_l.vertex_groups.new(name='chest')
_vg = ob_leg_l.vertex_groups.new(name='neck')
_vg = ob_leg_l.vertex_groups.new(name='shoulder_r')
_vg = ob_leg_l.vertex_groups.new(name='arm_r')
_vg = ob_leg_l.vertex_groups.new(name='hand_r')
_vg = ob_leg_l.vertex_groups.new(name='shoulder_l')
_vg = ob_leg_l.vertex_groups.new(name='arm_l')
_vg = ob_leg_l.vertex_groups.new(name='hand_l')
_m = ob_leg_l.modifiers.new('Subdivision', 'SUBSURF')
_m = ob_leg_l.modifiers.new('Armature', 'ARMATURE')
_m.object = ob_armature
ob_arm_l.parent = ob_armature
ob_arm_l.location = (0.0, 0.0, 0.0)
_vg = ob_arm_l.vertex_groups.new(name='root')
_vg = ob_arm_l.vertex_groups.new(name='leg_r')
_vg = ob_arm_l.vertex_groups.new(name='leg_l')
_vg = ob_arm_l.vertex_groups.new(name='chest')
_vg = ob_arm_l.vertex_groups.new(name='neck')
_vg = ob_arm_l.vertex_groups.new(name='shoulder_r')
_vg = ob_arm_l.vertex_groups.new(name='arm_r')
_vg = ob_arm_l.vertex_groups.new(name='hand_r')
_vg = ob_arm_l.vertex_groups.new(name='shoulder_l')
_vg = ob_arm_l.vertex_groups.new(name='arm_l')
for _i, _w in zip([0, 1, 2, 3, 4, 5, 6, 7, 8, 9, 10, 11, 12, 13, 14, 15, 16, 17, 18, 19, 20, 21, 22, 23, 24, 25, 26, 27], [0.9995, 0.9995, 0.9987, 0.9947, 0.98, 0.9916, 0.9991, 0.9899, 0.9975, 0.9996, 0.9801, 0.9976, 0.9972, 0.9896, 0.9748, 0.9998, 0.9991, 1.0, 0.9943, 0.9984, 0.9998, 0.9981, 0.9984, 0.9991, 0.9972, 0.9768, 0.9975, 0.995]): _vg.add([_i], _w, 'REPLACE')
_vg = ob_arm_l.vertex_groups.new(name='hand_l')
for _i, _w in zip([0, 2, 4, 6, 12, 13, 14, 15, 16, 17, 18, 19, 20, 21, 22, 23, 24, 25, 26, 27], [1.0, 1.0, 0.9999, 1.0, 1.0, 1.0, 1.0, 0.9989, 0.4509, 0.2553, 0.2958, 0.4789, 0.9934, 1.0, 0.9981, 1.0, 0.9951, 0.9995, 0.9998, 1.0]): _vg.add([_i], _w, 'REPLACE')
_m = ob_arm_l.modifiers.new('Subdivision', 'SUBSURF')
_m = ob_arm_l.modifiers.new('Armature', 'ARMATURE')
_m.object = ob_armature
ob_armature.location = (0.0, 0.0, 0.0)

# ---- collection membership
col_collection.objects.link(ob_head)
col_collection.objects.link(ob_body)
col_collection.objects.link(ob_arm_r)
col_collection.objects.link(ob_leg_r)
col_collection.objects.link(ob_leg_l)
col_collection.objects.link(ob_arm_l)
col_collection.objects.link(ob_armature)

# ---- scene / render settings (as saved in the file)
scene.frame_start = 1; scene.frame_end = 40; scene.frame_set(1)
scene.render.engine = 'BLENDER_EEVEE_NEXT'
bpy.context.view_layer.update()

# ---- added for rendering (the .blend has no active camera and no usable light): camera, sun
cam_auto = bpy.data.cameras.new('AutoCamera')
cam_auto.lens = 50.0
cam_auto.sensor_width = 36.0
cam_auto.clip_end = 1000.0
ob_auto_camera = bpy.data.objects.new('AutoCamera', cam_auto)
scene.collection.objects.link(ob_auto_camera)
ob_auto_camera.location = (6.07457, -7.40728, 7.41819)
ob_auto_camera.rotation_euler = (1.09748, -7.21219e-08, 0.694738)
scene.camera = ob_auto_camera
light_auto_sun = bpy.data.lights.new('AutoSun', 'SUN')
light_auto_sun.energy = 3.0
light_auto_sun.angle = 0.0523599
ob_auto_sun = bpy.data.objects.new('AutoSun', light_auto_sun)
scene.collection.objects.link(ob_auto_sun)
ob_auto_sun.rotation_euler = (0.872665, 0.174533, 0.523599)
bpy.context.view_layer.update()
